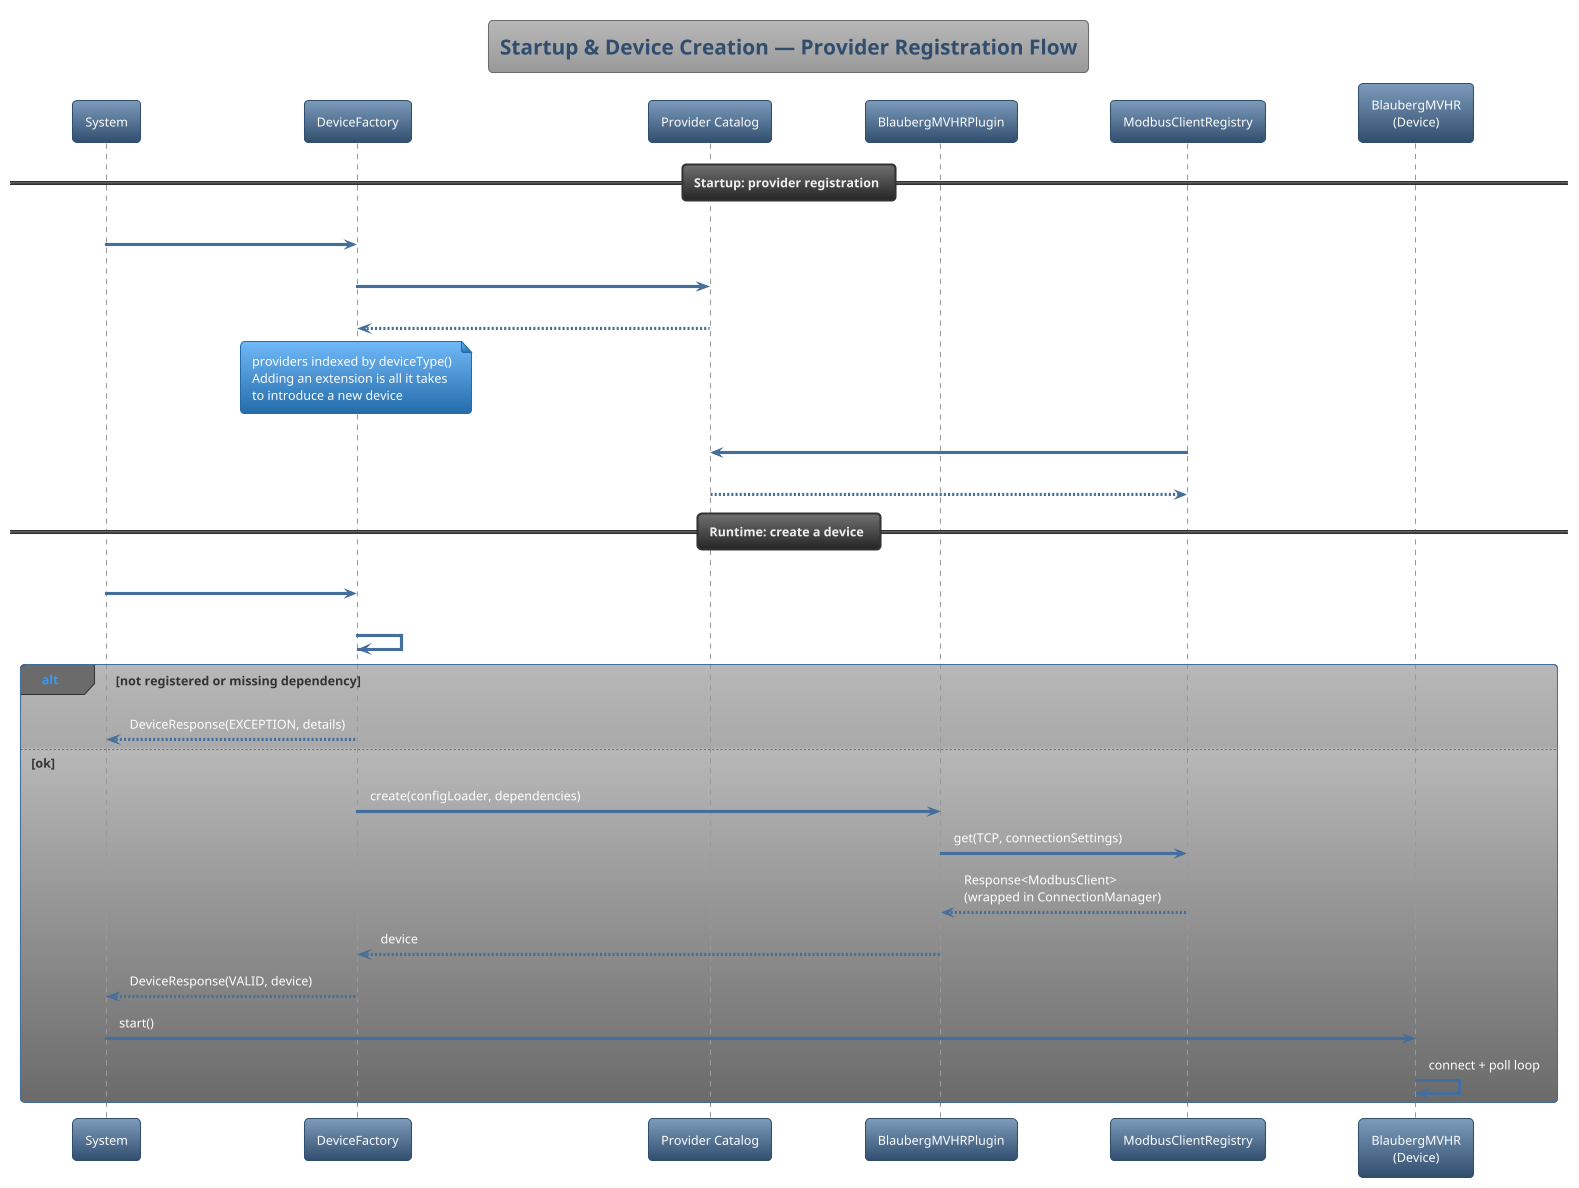

The diagram above was rendered by PlantUML. Its source (embedded in the PNG):
@startuml
'https://plantuml.com/sequence-diagram
!theme spacelab

title Startup & Device Creation — Provider Registration Flow

participant "System" as Sys
participant "DeviceFactory" as DF
participant "Provider Catalog" as PC
participant "BlaubergMVHRPlugin" as Plugin
participant "ModbusClientRegistry" as MCR
participant "BlaubergMVHR\n(Device)" as Dev

== Startup: provider registration ==
Sys -> DF : new DeviceFactory(configFactory)
DF -> PC : device providers()
PC --> DF : [BlaubergMVHRPlugin, ModbusTempSensorPlugin, ...]
note over DF : providers indexed by deviceType()\nAdding an extension is all it takes\nto introduce a new device

MCR -> PC : transport providers()
PC --> MCR : [TcpFactory, RtuFactory]

== Runtime: create a device ==
Sys -> DF : createDevice("blauberg_mvhr")
DF -> DF : validate registered + requiredDependencies()
alt not registered or missing dependency
  DF --> Sys : DeviceResponse(EXCEPTION, details)
else ok
  DF -> Plugin : create(configLoader, dependencies)
  Plugin -> MCR : get(TCP, connectionSettings)
  MCR --> Plugin : Response<ModbusClient>\n(wrapped in ConnectionManager)
  Plugin --> DF : device
  DF --> Sys : DeviceResponse(VALID, device)
  Sys -> Dev : start()
  Dev -> Dev : connect + poll loop
end

@enduml